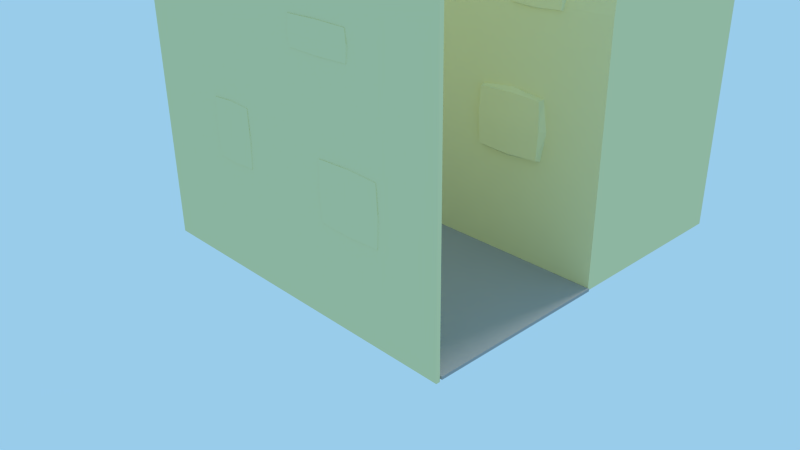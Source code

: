 # Source: parkour_walls.blend  (saved by Blender 2.75.0; exported with 4.5.12 LTS)
import bpy
from mathutils import Matrix  # noqa: F401  (used for matrix-valued properties, if any)

bpy.ops.wm.read_factory_settings(use_empty=True)
scene = bpy.context.scene
scene.name = 'Scene'

# ---- collections
col_collection_1 = bpy.data.collections.new('Collection 1'); scene.collection.children.link(col_collection_1)

# ---- materials (node trees are filled in below, after node groups)
mat_walls = bpy.data.materials.new('Walls')
mat_walls.alpha_threshold = 0.0
mat_walls.use_transparent_shadow = False
mat_walls.diffuse_color = (0.8, 0.754, 0.4222, 1.0)
mat_walls.roughness = 0.5
mat_ground = bpy.data.materials.new('Ground')
mat_ground.alpha_threshold = 0.0
mat_ground.use_transparent_shadow = False
mat_ground.diffuse_color = (0.3757, 0.3757, 0.3757, 1.0)
mat_ground.roughness = 0.5
mat_walls_001 = bpy.data.materials.new('Walls.001')
mat_walls_001.alpha_threshold = 0.0
mat_walls_001.use_transparent_shadow = False
mat_walls_001.diffuse_color = (0.8, 0.754, 0.4222, 1.0)
mat_walls_001.roughness = 0.5
mat_walls_002 = bpy.data.materials.new('Walls.002')
mat_walls_002.alpha_threshold = 0.0
mat_walls_002.use_transparent_shadow = False
mat_walls_002.diffuse_color = (0.8, 0.754, 0.4222, 1.0)
mat_walls_002.roughness = 0.5

# ---- material node trees

# ---- world
world_world = bpy.data.worlds.new('World'); scene.world = world_world
world_world.color = (0.3198, 0.6034, 0.8276)
world_world.use_sun_shadow = False
world_world.sun_shadow_jitter_overblur = 0.0
world_world.cycles.sampling_method = 'MANUAL'
world_world.cycles.sample_map_resolution = 256

# ---- cameras
cam_camera = bpy.data.cameras.new('Camera')
cam_camera.clip_end = 100.0
cam_camera.lens = 35.0
cam_camera.sensor_width = 32.0
cam_camera.sensor_height = 18.0
cam_camera.ortho_scale = 7.314
cam_camera.dof.focus_distance = 0.0
cam_camera.dof.aperture_fstop = 128.0

# ---- lights
light_lamp = bpy.data.lights.new('Lamp', 'SUN')
light_lamp.transmission_factor = 0.0
light_lamp.cutoff_distance = 30.0
light_lamp.angle = 0.1993
light_lamp.energy = 0.7
light_lamp.shadow_buffer_clip_start = 1.001
light_lamp.shadow_soft_size = 0.1
light_lamp.shadow_cascade_max_distance = 1000.0
light_lamp.cycles.use_multiple_importance_sampling = False
light_lamp_001 = bpy.data.lights.new('Lamp.001', 'SUN')
light_lamp_001.transmission_factor = 0.0
light_lamp_001.cutoff_distance = 30.0
light_lamp_001.angle = 0.1993
light_lamp_001.energy = 0.7
light_lamp_001.shadow_buffer_clip_start = 1.001
light_lamp_001.shadow_soft_size = 0.1
light_lamp_001.shadow_cascade_max_distance = 1000.0
light_lamp_001.cycles.use_multiple_importance_sampling = False

# ---- meshes
me_cube_001 = bpy.data.meshes.new('Cube.001')
me_cube_001.from_pydata([(-1.0, -1.0, -1.0), (-1.0, -1.0, 1.0), (-1.0, 1.0, -1.0), (-1.0, 0.942, 0.9272), (1.0, -1.0, -1.0), (1.0, -1.0, 1.0), (1.0, 1.0, -1.0), (1.0, 0.942, 0.9272), (-1.0, 0.0, 1.0), (-1.0, 1.0, 0.0), (0.0, 0.942, 0.9272), (1.0, 1.0, 0.0), (0.0, 1.0, -1.0), (1.0, 0.0, 1.0), (0.0, -1.0, 1.0), (0.0, 0.0, 1.0), (0.0, 1.0, 0.0), (-1.0, 0.5, 1.0), (0.5, 0.942, 0.9272), (-1.0, 1.0, 0.5), (-0.5, 0.942, 0.9272), (1.0, 1.0, 0.5), (1.0, 0.5, 1.0), (-0.5, 0.0, 1.0), (0.5, 0.0, 1.0), (0.0, 0.5, 1.0), (1.0, 0.5, 0.5), (0.0, 1.0, 0.5), (-0.5, 1.0, 0.0), (0.5, 1.0, 0.0), (-1.0, 0.5, 0.5), (0.5, 1.0, 0.5), (-0.5, 1.0, 0.5), (0.5, 0.5, 1.0), (-0.5, 0.5, 1.0)], [], [(8, 17, 30), (16, 29, 11, 6, 12), (13, 5, 4, 6, 11, 26), (5, 14, 1, 0, 4), (0, 2, 12, 6, 4), (34, 20, 3, 17), (14, 15, 23, 8, 1), (5, 13, 24, 15, 14), (33, 18, 10, 25), (7, 22, 21), (9, 28, 16, 12, 2), (32, 27, 16, 28), (31, 21, 11, 29), (1, 8, 30, 9, 2, 0), (27, 31, 29, 16), (10, 18, 31, 27), (18, 7, 21, 31), (19, 32, 28, 9), (3, 20, 32, 19), (20, 10, 27, 32), (21, 26, 11), (21, 22, 26), (22, 13, 26), (24, 33, 25, 15), (13, 22, 33, 24), (22, 7, 18, 33), (23, 34, 17, 8), (15, 25, 34, 23), (25, 10, 20, 34), (30, 19, 9), (30, 17, 19), (17, 3, 19)])
me_cube_001.materials.append(mat_walls)
me_cube_001.use_remesh_preserve_volume = False
me_cube_001.use_remesh_preserve_attributes = False
me_cube_001.use_mirror_vertex_groups = False
me_cube_001.update()
me_cube_003 = bpy.data.meshes.new('Cube.003')
me_cube_003.from_pydata([(-0.4425, -0.8333, -0.3687), (-0.4425, -0.8333, 0.3687), (-0.4425, 0.8333, -0.3687), (-0.4425, 0.8333, 0.3687), (0.4425, -0.8333, -0.3687), (0.4425, -0.8333, 0.3687), (0.4425, 0.8333, -0.3687), (0.4425, 0.8333, 0.3687), (-0.4647, -0.875, 1.192e-07), (-0.4647, -9.537e-07, 0.3871), (-0.4647, 0.875, 1.192e-07), (-0.4647, -9.537e-07, -0.3871), (-2.384e-07, 0.875, 0.3871), (0.4647, 0.875, 1.192e-07), (-2.384e-07, 0.875, -0.3871), (0.4647, -9.537e-07, 0.3871), (0.4647, -0.875, 1.192e-07), (0.4647, -9.537e-07, -0.3871), (-2.384e-07, -0.875, 0.3871), (-2.384e-07, -0.875, -0.3871), (-2.384e-07, -9.537e-07, 0.4424), (-2.384e-07, -9.537e-07, -0.4424), (-2.384e-07, -1.0, 1.192e-07), (0.5311, -9.537e-07, 1.192e-07), (-2.384e-07, 1.0, 1.192e-07), (-0.5311, -9.537e-07, 1.192e-07)], [], [(25, 10, 2, 11), (24, 13, 6, 14), (23, 16, 4, 17), (22, 8, 0, 19), (21, 14, 6, 17), (20, 12, 3, 9), (18, 20, 9, 1), (5, 15, 20, 18), (15, 7, 12, 20), (19, 21, 17, 4), (0, 11, 21, 19), (11, 2, 14, 21), (16, 22, 19, 4), (5, 18, 22, 16), (18, 1, 8, 22), (13, 23, 17, 6), (7, 15, 23, 13), (15, 5, 16, 23), (10, 24, 14, 2), (3, 12, 24, 10), (12, 7, 13, 24), (8, 25, 11, 0), (1, 9, 25, 8), (9, 3, 10, 25)])
me_cube_003.materials.append(mat_walls)
me_cube_003.use_remesh_preserve_volume = False
me_cube_003.use_remesh_preserve_attributes = False
me_cube_003.use_mirror_vertex_groups = False
me_cube_003.update()
me_cube_004 = bpy.data.meshes.new('Cube.004')
me_cube_004.from_pydata([(-0.4425, -0.8333, -0.3687), (-0.4425, -0.8333, 0.3687), (-0.4425, 0.8333, -0.3687), (-0.4425, 0.8333, 0.3687), (0.4425, -0.8333, -0.3687), (0.4425, -0.8333, 0.3687), (0.4425, 0.8333, -0.3687), (0.4425, 0.8333, 0.3687), (-0.4647, -0.875, 1.192e-07), (-0.4647, -9.537e-07, 0.3871), (-0.4647, 0.875, 1.192e-07), (-0.4647, -9.537e-07, -0.3871), (-2.384e-07, 0.875, 0.3871), (0.4647, 0.875, 1.192e-07), (-2.384e-07, 0.875, -0.3871), (0.4647, -9.537e-07, 0.3871), (0.4647, -0.875, 1.192e-07), (0.4647, -9.537e-07, -0.3871), (-2.384e-07, -0.875, 0.3871), (-2.384e-07, -0.875, -0.3871), (-2.384e-07, -9.537e-07, 0.4424), (-2.384e-07, -9.537e-07, -0.4424), (-2.384e-07, -1.0, 1.192e-07), (0.5311, -9.537e-07, 1.192e-07), (-2.384e-07, 1.0, 1.192e-07), (-0.5311, -9.537e-07, 1.192e-07)], [], [(25, 10, 2, 11), (24, 13, 6, 14), (23, 16, 4, 17), (22, 8, 0, 19), (21, 14, 6, 17), (20, 12, 3, 9), (18, 20, 9, 1), (5, 15, 20, 18), (15, 7, 12, 20), (19, 21, 17, 4), (0, 11, 21, 19), (11, 2, 14, 21), (16, 22, 19, 4), (5, 18, 22, 16), (18, 1, 8, 22), (13, 23, 17, 6), (7, 15, 23, 13), (15, 5, 16, 23), (10, 24, 14, 2), (3, 12, 24, 10), (12, 7, 13, 24), (8, 25, 11, 0), (1, 9, 25, 8), (9, 3, 10, 25)])
me_cube_004.materials.append(mat_walls)
me_cube_004.use_remesh_preserve_volume = False
me_cube_004.use_remesh_preserve_attributes = False
me_cube_004.use_mirror_vertex_groups = False
me_cube_004.update()
me_cube_005 = bpy.data.meshes.new('Cube.005')
me_cube_005.from_pydata([(-0.4425, -0.8333, -0.3687), (-0.4425, -0.8333, 0.3687), (-0.4425, 0.8333, -0.3687), (-0.4425, 0.8333, 0.3687), (0.4425, -0.8333, -0.3687), (0.4425, -0.8333, 0.3687), (0.4425, 0.8333, -0.3687), (0.4425, 0.8333, 0.3687), (-0.4647, -0.875, 1.192e-07), (-0.4647, -9.537e-07, 0.3871), (-0.4647, 0.875, 1.192e-07), (-0.4647, -9.537e-07, -0.3871), (-2.384e-07, 0.875, 0.3871), (0.4647, 0.875, 1.192e-07), (-2.384e-07, 0.875, -0.3871), (0.4647, -9.537e-07, 0.3871), (0.4647, -0.875, 1.192e-07), (0.4647, -9.537e-07, -0.3871), (-2.384e-07, -0.875, 0.3871), (-2.384e-07, -0.875, -0.3871), (-2.384e-07, -9.537e-07, 0.4424), (-2.384e-07, -9.537e-07, -0.4424), (-2.384e-07, -1.0, 1.192e-07), (0.5311, -9.537e-07, 1.192e-07), (-2.384e-07, 1.0, 1.192e-07), (-0.5311, -9.537e-07, 1.192e-07)], [], [(25, 10, 2, 11), (24, 13, 6, 14), (23, 16, 4, 17), (22, 8, 0, 19), (21, 14, 6, 17), (20, 12, 3, 9), (18, 20, 9, 1), (5, 15, 20, 18), (15, 7, 12, 20), (19, 21, 17, 4), (0, 11, 21, 19), (11, 2, 14, 21), (16, 22, 19, 4), (5, 18, 22, 16), (18, 1, 8, 22), (13, 23, 17, 6), (7, 15, 23, 13), (15, 5, 16, 23), (10, 24, 14, 2), (3, 12, 24, 10), (12, 7, 13, 24), (8, 25, 11, 0), (1, 9, 25, 8), (9, 3, 10, 25)])
me_cube_005.materials.append(mat_walls)
me_cube_005.use_remesh_preserve_volume = False
me_cube_005.use_remesh_preserve_attributes = False
me_cube_005.use_mirror_vertex_groups = False
me_cube_005.update()
me_cube = bpy.data.meshes.new('Cube')
me_cube.from_pydata([(-1.0, -1.0, -1.0), (-1.0, -1.0, 1.0), (-1.0, 1.0, -1.0), (-1.0, 1.0, 1.0), (1.0, -1.0, -1.0), (1.0, -1.0, 1.0), (1.0, 1.0, -1.0), (1.0, 1.0, 1.0)], [], [(1, 3, 2, 0), (3, 7, 6, 2), (7, 5, 4, 6), (5, 1, 0, 4), (0, 2, 6, 4), (5, 7, 3, 1)])
me_cube.materials.append(mat_ground)
me_cube.use_remesh_preserve_volume = False
me_cube.use_remesh_preserve_attributes = False
me_cube.use_mirror_vertex_groups = False
me_cube.update()
me_cube_002 = bpy.data.meshes.new('Cube.002')
me_cube_002.from_pydata([(-1.0, -1.0, -1.0), (-1.0, -1.0, 1.0), (-1.0, 1.0, -1.0), (-1.0, 1.0, 1.0), (1.0, -1.0, -1.0), (1.0, -1.0, 1.0), (1.0, 1.0, -1.0), (1.0, 1.0, 1.0)], [], [(1, 3, 2, 0), (3, 7, 6, 2), (7, 5, 4, 6), (5, 1, 0, 4), (0, 2, 6, 4), (5, 7, 3, 1)])
me_cube_002.materials.append(mat_walls)
me_cube_002.use_remesh_preserve_volume = False
me_cube_002.use_remesh_preserve_attributes = False
me_cube_002.use_mirror_vertex_groups = False
me_cube_002.update()
me_cube_006 = bpy.data.meshes.new('Cube.006')
me_cube_006.from_pydata([(-0.4425, -0.8333, -0.3687), (-0.4425, -0.8333, 0.3687), (-0.4425, 0.8333, -0.3687), (-0.4425, 0.8333, 0.3687), (0.4425, -0.8333, -0.3687), (0.4425, -0.8333, 0.3687), (0.4425, 0.8333, -0.3687), (0.4425, 0.8333, 0.3687), (-0.4647, -0.875, 1.192e-07), (-0.4647, -9.537e-07, 0.3871), (-0.4647, 0.875, 1.192e-07), (-0.4647, -9.537e-07, -0.3871), (-2.384e-07, 0.875, 0.3871), (0.4647, 0.875, 1.192e-07), (-2.384e-07, 0.875, -0.3871), (0.4647, -9.537e-07, 0.3871), (0.4647, -0.875, 1.192e-07), (0.4647, -9.537e-07, -0.3871), (-2.384e-07, -0.875, 0.3871), (-2.384e-07, -0.875, -0.3871), (-2.384e-07, -9.537e-07, 0.4424), (-2.384e-07, -9.537e-07, -0.4424), (-2.384e-07, -1.0, 1.192e-07), (0.5311, -9.537e-07, 1.192e-07), (-2.384e-07, 1.0, 1.192e-07), (-0.5311, -9.537e-07, 1.192e-07)], [], [(25, 10, 2, 11), (24, 13, 6, 14), (23, 16, 4, 17), (22, 8, 0, 19), (21, 14, 6, 17), (20, 12, 3, 9), (18, 20, 9, 1), (5, 15, 20, 18), (15, 7, 12, 20), (19, 21, 17, 4), (0, 11, 21, 19), (11, 2, 14, 21), (16, 22, 19, 4), (5, 18, 22, 16), (18, 1, 8, 22), (13, 23, 17, 6), (7, 15, 23, 13), (15, 5, 16, 23), (10, 24, 14, 2), (3, 12, 24, 10), (12, 7, 13, 24), (8, 25, 11, 0), (1, 9, 25, 8), (9, 3, 10, 25)])
me_cube_006.materials.append(mat_walls)
me_cube_006.use_remesh_preserve_volume = False
me_cube_006.use_remesh_preserve_attributes = False
me_cube_006.use_mirror_vertex_groups = False
me_cube_006.update()
me_cube_007 = bpy.data.meshes.new('Cube.007')
me_cube_007.from_pydata([(-0.4425, -0.8333, -0.3687), (-0.4425, -0.8333, 0.3687), (-0.4425, 0.8333, -0.3687), (-0.4425, 0.8333, 0.3687), (0.4425, -0.8333, -0.3687), (0.4425, -0.8333, 0.3687), (0.4425, 0.8333, -0.3687), (0.4425, 0.8333, 0.3687), (-0.4647, -0.875, 1.192e-07), (-0.4647, -9.537e-07, 0.3871), (-0.4647, 0.875, 1.192e-07), (-0.4647, -9.537e-07, -0.3871), (-2.384e-07, 0.875, 0.3871), (0.4647, 0.875, 1.192e-07), (-2.384e-07, 0.875, -0.3871), (0.4647, -9.537e-07, 0.3871), (0.4647, -0.875, 1.192e-07), (0.4647, -9.537e-07, -0.3871), (-2.384e-07, -0.875, 0.3871), (-2.384e-07, -0.875, -0.3871), (-2.384e-07, -9.537e-07, 0.4424), (-2.384e-07, -9.537e-07, -0.4424), (-2.384e-07, -1.0, 1.192e-07), (0.5311, -9.537e-07, 1.192e-07), (-2.384e-07, 1.0, 1.192e-07), (-0.5311, -9.537e-07, 1.192e-07)], [], [(25, 10, 2, 11), (24, 13, 6, 14), (23, 16, 4, 17), (22, 8, 0, 19), (21, 14, 6, 17), (20, 12, 3, 9), (18, 20, 9, 1), (5, 15, 20, 18), (15, 7, 12, 20), (19, 21, 17, 4), (0, 11, 21, 19), (11, 2, 14, 21), (16, 22, 19, 4), (5, 18, 22, 16), (18, 1, 8, 22), (13, 23, 17, 6), (7, 15, 23, 13), (15, 5, 16, 23), (10, 24, 14, 2), (3, 12, 24, 10), (12, 7, 13, 24), (8, 25, 11, 0), (1, 9, 25, 8), (9, 3, 10, 25)])
me_cube_007.materials.append(mat_walls)
me_cube_007.use_remesh_preserve_volume = False
me_cube_007.use_remesh_preserve_attributes = False
me_cube_007.use_mirror_vertex_groups = False
me_cube_007.update()
me_cube_008 = bpy.data.meshes.new('Cube.008')
me_cube_008.from_pydata([(-0.4425, -0.8333, -0.3687), (-0.4425, -0.8333, 0.3687), (-0.4425, 0.8333, -0.3687), (-0.4425, 0.8333, 0.3687), (0.4425, -0.8333, -0.3687), (0.4425, -0.8333, 0.3687), (0.4425, 0.8333, -0.3687), (0.4425, 0.8333, 0.3687), (-0.4647, -0.875, 1.192e-07), (-0.4647, -9.537e-07, 0.3871), (-0.4647, 0.875, 1.192e-07), (-0.4647, -9.537e-07, -0.3871), (-2.384e-07, 0.875, 0.3871), (0.4647, 0.875, 1.192e-07), (-2.384e-07, 0.875, -0.3871), (0.4647, -9.537e-07, 0.3871), (0.4647, -0.875, 1.192e-07), (0.4647, -9.537e-07, -0.3871), (-2.384e-07, -0.875, 0.3871), (-2.384e-07, -0.875, -0.3871), (-2.384e-07, -9.537e-07, 0.4424), (-2.384e-07, -9.537e-07, -0.4424), (-2.384e-07, -1.0, 1.192e-07), (0.5311, -9.537e-07, 1.192e-07), (-2.384e-07, 1.0, 1.192e-07), (-0.5311, -9.537e-07, 1.192e-07)], [], [(25, 10, 2, 11), (24, 13, 6, 14), (23, 16, 4, 17), (22, 8, 0, 19), (21, 14, 6, 17), (20, 12, 3, 9), (18, 20, 9, 1), (5, 15, 20, 18), (15, 7, 12, 20), (19, 21, 17, 4), (0, 11, 21, 19), (11, 2, 14, 21), (16, 22, 19, 4), (5, 18, 22, 16), (18, 1, 8, 22), (13, 23, 17, 6), (7, 15, 23, 13), (15, 5, 16, 23), (10, 24, 14, 2), (3, 12, 24, 10), (12, 7, 13, 24), (8, 25, 11, 0), (1, 9, 25, 8), (9, 3, 10, 25)])
me_cube_008.materials.append(mat_walls)
me_cube_008.use_remesh_preserve_volume = False
me_cube_008.use_remesh_preserve_attributes = False
me_cube_008.use_mirror_vertex_groups = False
me_cube_008.update()
me_cube_009 = bpy.data.meshes.new('Cube.009')
me_cube_009.from_pydata([(-0.4425, -0.8333, -0.3687), (-0.4425, -0.8333, 0.3687), (-0.4425, 0.8333, -0.3687), (-0.4425, 0.8333, 0.3687), (0.4425, -0.8333, -0.3687), (0.4425, -0.8333, 0.3687), (0.4425, 0.8333, -0.3687), (0.4425, 0.8333, 0.3687), (-0.4647, -0.875, 1.192e-07), (-0.4647, -9.537e-07, 0.3871), (-0.4647, 0.875, 1.192e-07), (-0.4647, -9.537e-07, -0.3871), (-2.384e-07, 0.875, 0.3871), (0.4647, 0.875, 1.192e-07), (-2.384e-07, 0.875, -0.3871), (0.4647, -9.537e-07, 0.3871), (0.4647, -0.875, 1.192e-07), (0.4647, -9.537e-07, -0.3871), (-2.384e-07, -0.875, 0.3871), (-2.384e-07, -0.875, -0.3871), (-2.384e-07, -9.537e-07, 0.4424), (-2.384e-07, -9.537e-07, -0.4424), (-2.384e-07, -1.0, 1.192e-07), (0.5311, -9.537e-07, 1.192e-07), (-2.384e-07, 1.0, 1.192e-07), (-0.5311, -9.537e-07, 1.192e-07)], [], [(25, 10, 2, 11), (24, 13, 6, 14), (23, 16, 4, 17), (22, 8, 0, 19), (21, 14, 6, 17), (20, 12, 3, 9), (18, 20, 9, 1), (5, 15, 20, 18), (15, 7, 12, 20), (19, 21, 17, 4), (0, 11, 21, 19), (11, 2, 14, 21), (16, 22, 19, 4), (5, 18, 22, 16), (18, 1, 8, 22), (13, 23, 17, 6), (7, 15, 23, 13), (15, 5, 16, 23), (10, 24, 14, 2), (3, 12, 24, 10), (12, 7, 13, 24), (8, 25, 11, 0), (1, 9, 25, 8), (9, 3, 10, 25)])
me_cube_009.materials.append(mat_walls_001)
me_cube_009.use_remesh_preserve_volume = False
me_cube_009.use_remesh_preserve_attributes = False
me_cube_009.use_mirror_vertex_groups = False
me_cube_009.update()
me_cube_010 = bpy.data.meshes.new('Cube.010')
me_cube_010.from_pydata([(-0.4425, -0.8333, -0.3687), (-0.4425, -0.8333, 0.3687), (-0.4425, 0.8333, -0.3687), (-0.4425, 0.8333, 0.3687), (0.4425, -0.8333, -0.3687), (0.4425, -0.8333, 0.3687), (0.4425, 0.8333, -0.3687), (0.4425, 0.8333, 0.3687), (-0.4647, -0.875, 1.192e-07), (-0.4647, -9.537e-07, 0.3871), (-0.4647, 0.875, 1.192e-07), (-0.4647, -9.537e-07, -0.3871), (-2.384e-07, 0.875, 0.3871), (0.4647, 0.875, 1.192e-07), (-2.384e-07, 0.875, -0.3871), (0.4647, -9.537e-07, 0.3871), (0.4647, -0.875, 1.192e-07), (0.4647, -9.537e-07, -0.3871), (-2.384e-07, -0.875, 0.3871), (-2.384e-07, -0.875, -0.3871), (-2.384e-07, -9.537e-07, 0.4424), (-2.384e-07, -9.537e-07, -0.4424), (-2.384e-07, -1.0, 1.192e-07), (0.5311, -9.537e-07, 1.192e-07), (-2.384e-07, 1.0, 1.192e-07), (-0.5311, -9.537e-07, 1.192e-07)], [], [(25, 10, 2, 11), (24, 13, 6, 14), (23, 16, 4, 17), (22, 8, 0, 19), (21, 14, 6, 17), (20, 12, 3, 9), (18, 20, 9, 1), (5, 15, 20, 18), (15, 7, 12, 20), (19, 21, 17, 4), (0, 11, 21, 19), (11, 2, 14, 21), (16, 22, 19, 4), (5, 18, 22, 16), (18, 1, 8, 22), (13, 23, 17, 6), (7, 15, 23, 13), (15, 5, 16, 23), (10, 24, 14, 2), (3, 12, 24, 10), (12, 7, 13, 24), (8, 25, 11, 0), (1, 9, 25, 8), (9, 3, 10, 25)])
me_cube_010.materials.append(mat_walls_002)
me_cube_010.use_remesh_preserve_volume = False
me_cube_010.use_remesh_preserve_attributes = False
me_cube_010.use_mirror_vertex_groups = False
me_cube_010.update()

# ---- objects
ob_small_wall = bpy.data.objects.new('Small wall', me_cube_001)
ob_cube_003 = bpy.data.objects.new('Cube.003', me_cube_003)
ob_cube_004 = bpy.data.objects.new('Cube.004', me_cube_004)
ob_cube_005 = bpy.data.objects.new('Cube.005', me_cube_005)
ob_ground = bpy.data.objects.new('Ground', me_cube)
ob_lamp = bpy.data.objects.new('Lamp', light_lamp)
ob_camera = bpy.data.objects.new('Camera', cam_camera)
ob_long_wall = bpy.data.objects.new('Long wall', me_cube_002)
ob_cube_006 = bpy.data.objects.new('Cube.006', me_cube_006)
ob_cube_007 = bpy.data.objects.new('Cube.007', me_cube_007)
ob_cube_008 = bpy.data.objects.new('Cube.008', me_cube_008)
ob_cube_009 = bpy.data.objects.new('Cube.009', me_cube_009)
ob_cube_010 = bpy.data.objects.new('Cube.010', me_cube_010)
ob_lamp_001 = bpy.data.objects.new('Lamp.001', light_lamp_001)

# ---- transforms, parenting, visibility, modifiers, constraints
ob_small_wall.location = (-0.0009202, 2.541, 2.141)
ob_small_wall.scale = (2.428, -1.285, 2.177)
ob_small_wall.lineart.crease_threshold = 0.0
ob_cube_003.parent = ob_small_wall
ob_cube_003.matrix_parent_inverse = Matrix(((0.4119, 1.455e-11, 0.0, 0.000379), (0.0, -0.7782, 0.0, 1.977), (0.0, 2.98e-08, 0.4594, -0.9837), (0.0, 0.0, 0.0, 1.0)))
ob_cube_003.location = (1.133, 1.26, 1.765)
ob_cube_003.scale = (1.0, 0.08217, 1.0)
ob_cube_003.lineart.crease_threshold = 0.0
ob_cube_004.parent = ob_small_wall
ob_cube_004.matrix_parent_inverse = Matrix(((0.4119, 1.455e-11, 0.0, 0.000379), (0.0, -0.7782, 0.0, 1.977), (0.0, 2.98e-08, 0.4594, -0.9837), (0.0, 0.0, 0.0, 1.0)))
ob_cube_004.location = (1.425, 1.289, 3.481)
ob_cube_004.rotation_euler = (-0.02895, -0.0, 0.0)
ob_cube_004.scale = (0.7787, 0.06399, 0.7787)
ob_cube_004.lineart.crease_threshold = 0.0
ob_cube_005.parent = ob_small_wall
ob_cube_005.matrix_parent_inverse = Matrix(((0.4119, 1.455e-11, 0.0, 0.000379), (0.0, -0.7782, 0.0, 1.977), (0.0, 2.98e-08, 0.4594, -0.9837), (0.0, 0.0, 0.0, 1.0)))
ob_cube_005.location = (-0.7829, 1.26, 2.523)
ob_cube_005.scale = (1.136, 0.08217, 0.7032)
ob_cube_005.lineart.crease_threshold = 0.0
ob_ground.location = (0.0, 0.0, -0.02022)
ob_ground.scale = (2.445, 1.253, 0.01885)
ob_ground.lineart.crease_threshold = 0.0
ob_lamp.location = (-0.06604, 1.93, 7.509)
ob_lamp.rotation_euler = (0.6503, 0.05522, 3.03)
ob_lamp.lock_rotations_4d = False
ob_lamp.empty_display_type = 'ARROWS'
ob_lamp.color = (0.0, 0.0, 0.0, 0.0)
ob_lamp.lineart.crease_threshold = 0.0
ob_camera.location = (7.481, -6.508, 5.344)
ob_camera.rotation_euler = (1.109, 0.01082, 0.8149)
ob_camera.lock_rotations_4d = False
ob_camera.empty_display_type = 'ARROWS'
ob_camera.color = (0.0, 0.0, 0.0, 0.0)
ob_camera.display_type = 'WIRE'
ob_camera.lineart.crease_threshold = 0.0
ob_long_wall.location = (-0.0009202, -1.292, 3.174)
ob_long_wall.scale = (2.428, -0.02564, 3.242)
ob_long_wall.lineart.crease_threshold = 0.0
ob_cube_006.parent = ob_long_wall
ob_cube_006.matrix_parent_inverse = Matrix(((0.4119, 0.0, 0.0, 0.000379), (0.0, -39.01, 0.0, -50.39), (0.0, 5.96e-08, 0.3085, -0.9792), (0.0, 0.0, 0.0, 1.0)))
ob_cube_006.location = (1.133, -1.256, 1.525)
ob_cube_006.scale = (1.0, 0.08217, 1.0)
ob_cube_006.lineart.crease_threshold = 0.0
ob_cube_007.parent = ob_long_wall
ob_cube_007.matrix_parent_inverse = Matrix(((0.4119, 0.0, 0.0, 0.000379), (0.0, -39.01, 0.0, -50.39), (0.0, 5.96e-08, 0.3085, -0.9792), (0.0, 0.0, 0.0, 1.0)))
ob_cube_007.location = (-0.9149, -1.256, 1.765)
ob_cube_007.scale = (0.7281, 0.08217, 1.0)
ob_cube_007.lineart.crease_threshold = 0.0
ob_cube_008.parent = ob_long_wall
ob_cube_008.matrix_parent_inverse = Matrix(((0.4119, 0.0, 0.0, 0.000379), (0.0, -39.01, 0.0, -50.39), (0.0, 5.96e-08, 0.3085, -0.9792), (0.0, 0.0, 0.0, 1.0)))
ob_cube_008.location = (0.744, -1.256, 3.186)
ob_cube_008.scale = (1.0, 0.08217, 0.4664)
ob_cube_008.lineart.crease_threshold = 0.0
ob_cube_009.parent = ob_long_wall
ob_cube_009.matrix_parent_inverse = Matrix(((0.4119, 0.0, 0.0, 0.000379), (0.0, -39.01, 0.0, -50.39), (0.0, 5.96e-08, 0.3085, -0.9792), (0.0, 0.0, 0.0, 1.0)))
ob_cube_009.location = (-0.9149, -1.256, 3.923)
ob_cube_009.scale = (1.035, 0.08217, 0.8895)
ob_cube_009.lineart.crease_threshold = 0.0
ob_cube_010.parent = ob_long_wall
ob_cube_010.matrix_parent_inverse = Matrix(((0.4119, 0.0, 0.0, 0.000379), (0.0, -39.01, 0.0, -50.39), (0.0, 5.96e-08, 0.3085, -0.9792), (0.0, 0.0, 0.0, 1.0)))
ob_cube_010.location = (1.354, -1.256, 4.451)
ob_cube_010.scale = (0.4193, 0.08217, 0.9546)
ob_cube_010.lineart.crease_threshold = 0.0
ob_lamp_001.location = (-0.06604, 1.93, 7.509)
ob_lamp_001.rotation_euler = (0.6503, 0.05522, 3.03)
ob_lamp_001.lock_rotations_4d = False
ob_lamp_001.empty_display_type = 'ARROWS'
ob_lamp_001.color = (0.0, 0.0, 0.0, 0.0)
ob_lamp_001.lineart.crease_threshold = 0.0

# ---- collection membership
col_collection_1.objects.link(ob_small_wall)
col_collection_1.objects.link(ob_cube_003)
col_collection_1.objects.link(ob_cube_004)
col_collection_1.objects.link(ob_cube_005)
col_collection_1.objects.link(ob_ground)
col_collection_1.objects.link(ob_lamp)
col_collection_1.objects.link(ob_camera)
col_collection_1.objects.link(ob_long_wall)
col_collection_1.objects.link(ob_cube_006)
col_collection_1.objects.link(ob_cube_007)
col_collection_1.objects.link(ob_cube_008)
col_collection_1.objects.link(ob_cube_009)
col_collection_1.objects.link(ob_cube_010)
col_collection_1.objects.link(ob_lamp_001)

# ---- scene / render settings (as saved in the file)
scene.camera = ob_camera
scene.frame_start = 1; scene.frame_end = 250; scene.frame_set(1)
scene.render.engine = 'BLENDER_EEVEE_NEXT'
scene.render.resolution_percentage = 50
scene.render.dither_intensity = 0.0
scene.cycles.use_denoising = False
scene.cycles.samples = 10
scene.cycles.sampling_pattern = 'TABULATED_SOBOL'
scene.cycles.light_sampling_threshold = 0.0
scene.cycles.use_adaptive_sampling = False
scene.cycles.use_light_tree = False
scene.cycles.blur_glossy = 0.0
scene.cycles.pixel_filter_type = 'GAUSSIAN'
scene.cycles.sample_clamp_indirect = 0.0
scene.view_settings.view_transform = 'Standard'
bpy.context.view_layer.update()

